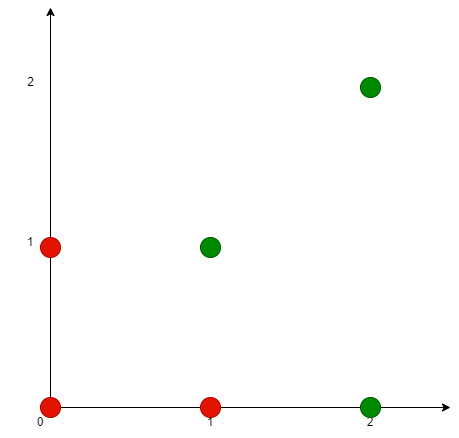

The diagram above was exported from draw.io. Its source (the exported page's mxGraphModel, read from the mxfile embedded in the PNG):
<mxGraphModel dx="1038" dy="546" grid="1" gridSize="10" guides="1" tooltips="1" connect="1" arrows="1" fold="1" page="1" pageScale="1" pageWidth="850" pageHeight="1100" math="0" shadow="0">
  <root>
    <mxCell id="i1NLZ7wDUZ0KSVJygf1y-0" />
    <mxCell id="i1NLZ7wDUZ0KSVJygf1y-1" parent="i1NLZ7wDUZ0KSVJygf1y-0" />
    <mxCell id="TEuIcnHG5aUDo96VYtqg-25" value="" style="endArrow=none;html=1;rounded=0;" edge="1" parent="i1NLZ7wDUZ0KSVJygf1y-1" target="TEuIcnHG5aUDo96VYtqg-24">
      <mxGeometry width="50" height="50" relative="1" as="geometry">
        <mxPoint x="240.0000000000001" y="519.9999999999999" as="sourcePoint" />
        <mxPoint x="640" y="519.9999999999999" as="targetPoint" />
      </mxGeometry>
    </mxCell>
    <mxCell id="TEuIcnHG5aUDo96VYtqg-0" value="" style="endArrow=classic;html=1;rounded=0;startArrow=none;" edge="1" parent="i1NLZ7wDUZ0KSVJygf1y-1" source="TEuIcnHG5aUDo96VYtqg-24">
      <mxGeometry width="50" height="50" relative="1" as="geometry">
        <mxPoint x="240" y="520" as="sourcePoint" />
        <mxPoint x="640" y="520" as="targetPoint" />
      </mxGeometry>
    </mxCell>
    <mxCell id="TEuIcnHG5aUDo96VYtqg-1" value="" style="endArrow=classic;html=1;rounded=0;" edge="1" parent="i1NLZ7wDUZ0KSVJygf1y-1">
      <mxGeometry width="50" height="50" relative="1" as="geometry">
        <mxPoint x="240.0000000000001" y="520" as="sourcePoint" />
        <mxPoint x="240" y="120" as="targetPoint" />
      </mxGeometry>
    </mxCell>
    <mxCell id="TEuIcnHG5aUDo96VYtqg-2" value="" style="ellipse;whiteSpace=wrap;html=1;aspect=fixed;fillColor=#e51400;fontColor=#ffffff;strokeColor=#B20000;" vertex="1" parent="i1NLZ7wDUZ0KSVJygf1y-1">
      <mxGeometry x="230" y="510" width="20" height="20" as="geometry" />
    </mxCell>
    <mxCell id="TEuIcnHG5aUDo96VYtqg-13" value="0" style="text;html=1;strokeColor=none;fillColor=none;align=center;verticalAlign=middle;whiteSpace=wrap;rounded=0;" vertex="1" parent="i1NLZ7wDUZ0KSVJygf1y-1">
      <mxGeometry x="200" y="520" width="60" height="30" as="geometry" />
    </mxCell>
    <mxCell id="TEuIcnHG5aUDo96VYtqg-14" value="1" style="text;html=1;strokeColor=none;fillColor=none;align=center;verticalAlign=middle;whiteSpace=wrap;rounded=0;" vertex="1" parent="i1NLZ7wDUZ0KSVJygf1y-1">
      <mxGeometry x="370" y="520" width="60" height="30" as="geometry" />
    </mxCell>
    <mxCell id="TEuIcnHG5aUDo96VYtqg-15" value="2" style="text;html=1;strokeColor=none;fillColor=none;align=center;verticalAlign=middle;whiteSpace=wrap;rounded=0;" vertex="1" parent="i1NLZ7wDUZ0KSVJygf1y-1">
      <mxGeometry x="530" y="520" width="60" height="30" as="geometry" />
    </mxCell>
    <mxCell id="TEuIcnHG5aUDo96VYtqg-17" value="1" style="text;html=1;strokeColor=none;fillColor=none;align=center;verticalAlign=middle;whiteSpace=wrap;rounded=0;" vertex="1" parent="i1NLZ7wDUZ0KSVJygf1y-1">
      <mxGeometry x="190" y="340" width="60" height="30" as="geometry" />
    </mxCell>
    <mxCell id="TEuIcnHG5aUDo96VYtqg-18" value="2" style="text;html=1;strokeColor=none;fillColor=none;align=center;verticalAlign=middle;whiteSpace=wrap;rounded=0;" vertex="1" parent="i1NLZ7wDUZ0KSVJygf1y-1">
      <mxGeometry x="207.5" y="180" width="25" height="30" as="geometry" />
    </mxCell>
    <mxCell id="TEuIcnHG5aUDo96VYtqg-20" value="" style="ellipse;whiteSpace=wrap;html=1;aspect=fixed;fillColor=#e51400;fontColor=#ffffff;strokeColor=#B20000;" vertex="1" parent="i1NLZ7wDUZ0KSVJygf1y-1">
      <mxGeometry x="390" y="510" width="20" height="20" as="geometry" />
    </mxCell>
    <mxCell id="TEuIcnHG5aUDo96VYtqg-21" value="" style="ellipse;whiteSpace=wrap;html=1;aspect=fixed;fillColor=#e51400;fontColor=#ffffff;strokeColor=#B20000;" vertex="1" parent="i1NLZ7wDUZ0KSVJygf1y-1">
      <mxGeometry x="230" y="350" width="20" height="20" as="geometry" />
    </mxCell>
    <mxCell id="TEuIcnHG5aUDo96VYtqg-22" value="" style="ellipse;whiteSpace=wrap;html=1;aspect=fixed;fillColor=#008a00;fontColor=#ffffff;strokeColor=#005700;" vertex="1" parent="i1NLZ7wDUZ0KSVJygf1y-1">
      <mxGeometry x="390" y="350" width="20" height="20" as="geometry" />
    </mxCell>
    <mxCell id="TEuIcnHG5aUDo96VYtqg-23" value="" style="ellipse;whiteSpace=wrap;html=1;aspect=fixed;fillColor=#008a00;fontColor=#ffffff;strokeColor=#005700;" vertex="1" parent="i1NLZ7wDUZ0KSVJygf1y-1">
      <mxGeometry x="550" y="190" width="20" height="20" as="geometry" />
    </mxCell>
    <mxCell id="TEuIcnHG5aUDo96VYtqg-24" value="" style="ellipse;whiteSpace=wrap;html=1;aspect=fixed;fillColor=#008a00;fontColor=#ffffff;strokeColor=#005700;" vertex="1" parent="i1NLZ7wDUZ0KSVJygf1y-1">
      <mxGeometry x="550" y="510" width="20" height="20" as="geometry" />
    </mxCell>
  </root>
</mxGraphModel>